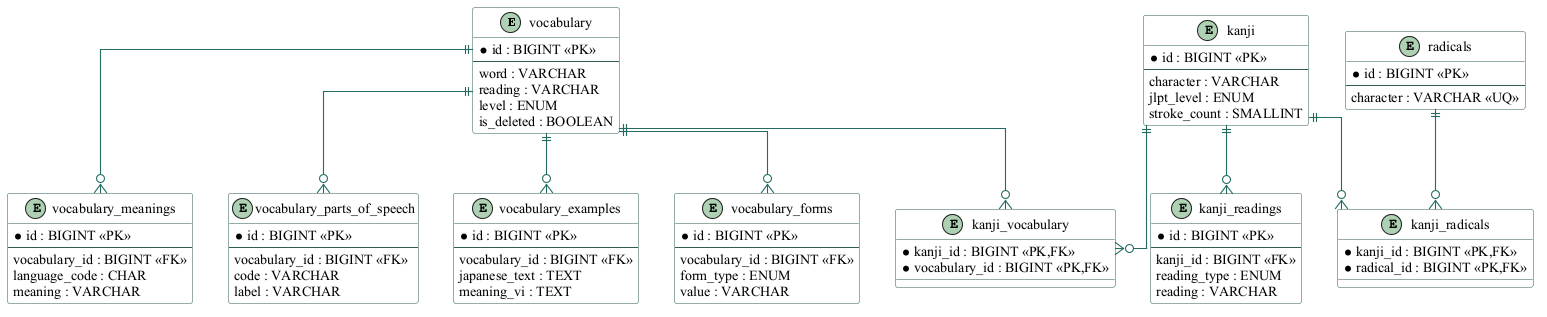

The diagram above was rendered by PlantUML. Its source (embedded in the PNG):
@startuml
skinparam backgroundColor #FFFFFF
skinparam defaultFontName "Times New Roman"
skinparam defaultFontSize 14
skinparam shadowing false
skinparam ArrowColor #236B61
skinparam ArrowThickness 1.1
skinparam BorderColor #315C55
skinparam ActorBorderColor #315C55
skinparam ActorFontColor #203D39
skinparam UsecaseBorderColor #315C55
skinparam UsecaseBackgroundColor #F1F7F3
skinparam ComponentBorderColor #315C55
skinparam ComponentBackgroundColor #F1F7F3
skinparam ClassBorderColor #315C55
skinparam ClassBackgroundColor #F8FAF8
skinparam DatabaseBorderColor #315C55
skinparam DatabaseBackgroundColor #F1F7F3
skinparam linetype ortho
entity vocabulary  {
   * id : BIGINT <<PK>>
  --
  word : VARCHAR
  reading : VARCHAR
  level : ENUM
  is_deleted : BOOLEAN 
}
entity vocabulary_meanings  {
   * id : BIGINT <<PK>>
  --
  vocabulary_id : BIGINT <<FK>>
  language_code : CHAR
  meaning : VARCHAR 
}
entity vocabulary_parts_of_speech  {
   * id : BIGINT <<PK>>
  --
  vocabulary_id : BIGINT <<FK>>
  code : VARCHAR
  label : VARCHAR 
}
entity vocabulary_examples  {
   * id : BIGINT <<PK>>
  --
  vocabulary_id : BIGINT <<FK>>
  japanese_text : TEXT
  meaning_vi : TEXT 
}
entity vocabulary_forms  {
   * id : BIGINT <<PK>>
  --
  vocabulary_id : BIGINT <<FK>>
  form_type : ENUM
  value : VARCHAR 
}
entity kanji  {
   * id : BIGINT <<PK>>
  --
  character : VARCHAR
  jlpt_level : ENUM
  stroke_count : SMALLINT 
}
entity kanji_readings  {
   * id : BIGINT <<PK>>
  --
  kanji_id : BIGINT <<FK>>
  reading_type : ENUM
  reading : VARCHAR 
}
entity radicals  {
   * id : BIGINT <<PK>>
  --
  character : VARCHAR <<UQ>> 
}
entity kanji_radicals  {
   * kanji_id : BIGINT <<PK,FK>>
  * radical_id : BIGINT <<PK,FK>> 
}
entity kanji_vocabulary  {
   * kanji_id : BIGINT <<PK,FK>>
  * vocabulary_id : BIGINT <<PK,FK>> 
}
vocabulary ||--o{ vocabulary_meanings
vocabulary ||--o{ vocabulary_parts_of_speech
vocabulary ||--o{ vocabulary_examples
vocabulary ||--o{ vocabulary_forms
kanji ||--o{ kanji_readings
kanji ||--o{ kanji_radicals
radicals ||--o{ kanji_radicals
kanji ||--o{ kanji_vocabulary
vocabulary ||--o{ kanji_vocabulary
@enduml